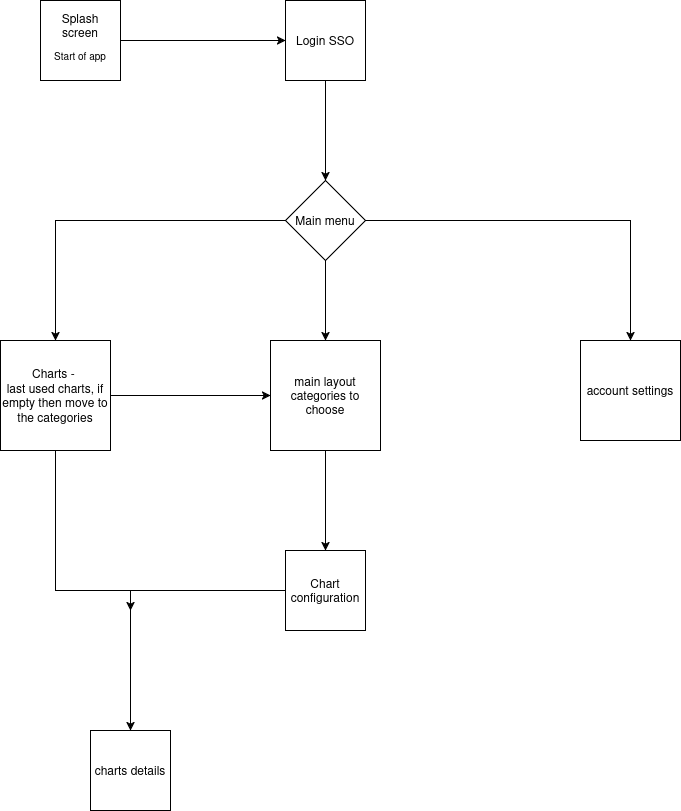

The diagram above was exported from draw.io. Its source (the exported page's mxGraphModel, read from the mxfile embedded in the PNG):
<mxGraphModel dx="1305" dy="766" grid="1" gridSize="10" guides="1" tooltips="1" connect="1" arrows="1" fold="1" page="1" pageScale="1" pageWidth="850" pageHeight="1100" math="0" shadow="0">
  <root>
    <mxCell id="0" />
    <mxCell id="1" parent="0" />
    <mxCell id="o2drLrDUvlZmRJY3gzWF-7" edge="1" parent="1" source="o2drLrDUvlZmRJY3gzWF-1" style="edgeStyle=orthogonalEdgeStyle;rounded=0;orthogonalLoop=1;jettySize=auto;html=1;entryX=0;entryY=0.5;entryDx=0;entryDy=0;" target="o2drLrDUvlZmRJY3gzWF-6">
      <mxGeometry relative="1" as="geometry" />
    </mxCell>
    <mxCell id="o2drLrDUvlZmRJY3gzWF-1" parent="1" style="whiteSpace=wrap;html=1;aspect=fixed;" value="" vertex="1">
      <mxGeometry height="80" width="80" x="140" y="70" as="geometry" />
    </mxCell>
    <mxCell id="o2drLrDUvlZmRJY3gzWF-2" parent="1" style="text;html=1;whiteSpace=wrap;strokeColor=none;fillColor=none;align=center;verticalAlign=middle;rounded=0;" value="Splash screen" vertex="1">
      <mxGeometry height="30" width="60" x="150" y="80" as="geometry" />
    </mxCell>
    <mxCell id="o2drLrDUvlZmRJY3gzWF-4" parent="1" style="text;html=1;whiteSpace=wrap;strokeColor=none;fillColor=none;align=center;verticalAlign=middle;rounded=0;fontSize=10;" value="Start of app" vertex="1">
      <mxGeometry height="30" width="60" x="150" y="110" as="geometry" />
    </mxCell>
    <mxCell id="o2drLrDUvlZmRJY3gzWF-9" edge="1" parent="1" source="o2drLrDUvlZmRJY3gzWF-5" style="edgeStyle=orthogonalEdgeStyle;rounded=0;orthogonalLoop=1;jettySize=auto;html=1;" target="o2drLrDUvlZmRJY3gzWF-10">
      <mxGeometry relative="1" as="geometry">
        <mxPoint x="210" y="370" as="targetPoint" />
      </mxGeometry>
    </mxCell>
    <mxCell id="o2drLrDUvlZmRJY3gzWF-13" edge="1" parent="1" source="o2drLrDUvlZmRJY3gzWF-5" style="edgeStyle=orthogonalEdgeStyle;rounded=0;orthogonalLoop=1;jettySize=auto;html=1;entryX=0.5;entryY=0;entryDx=0;entryDy=0;" target="o2drLrDUvlZmRJY3gzWF-11">
      <mxGeometry relative="1" as="geometry" />
    </mxCell>
    <mxCell id="o2drLrDUvlZmRJY3gzWF-14" edge="1" parent="1" source="o2drLrDUvlZmRJY3gzWF-5" style="edgeStyle=orthogonalEdgeStyle;rounded=0;orthogonalLoop=1;jettySize=auto;html=1;" target="o2drLrDUvlZmRJY3gzWF-12">
      <mxGeometry relative="1" as="geometry" />
    </mxCell>
    <mxCell id="o2drLrDUvlZmRJY3gzWF-5" parent="1" style="rhombus;whiteSpace=wrap;html=1;" value="Main menu" vertex="1">
      <mxGeometry height="80" width="80" x="385" y="250" as="geometry" />
    </mxCell>
    <mxCell id="o2drLrDUvlZmRJY3gzWF-8" edge="1" parent="1" source="o2drLrDUvlZmRJY3gzWF-6" style="edgeStyle=orthogonalEdgeStyle;rounded=0;orthogonalLoop=1;jettySize=auto;html=1;entryX=0.5;entryY=0;entryDx=0;entryDy=0;" target="o2drLrDUvlZmRJY3gzWF-5">
      <mxGeometry relative="1" as="geometry" />
    </mxCell>
    <mxCell id="o2drLrDUvlZmRJY3gzWF-6" parent="1" style="whiteSpace=wrap;html=1;aspect=fixed;" value="Login SSO" vertex="1">
      <mxGeometry height="80" width="80" x="385" y="70" as="geometry" />
    </mxCell>
    <mxCell id="o2drLrDUvlZmRJY3gzWF-21" edge="1" parent="1" source="o2drLrDUvlZmRJY3gzWF-10" style="edgeStyle=orthogonalEdgeStyle;rounded=0;orthogonalLoop=1;jettySize=auto;html=1;">
      <mxGeometry relative="1" as="geometry">
        <Array as="points">
          <mxPoint x="155" y="660" />
          <mxPoint x="230" y="660" />
        </Array>
        <mxPoint x="230" y="680" as="targetPoint" />
      </mxGeometry>
    </mxCell>
    <mxCell id="o2drLrDUvlZmRJY3gzWF-22" edge="1" parent="1" source="o2drLrDUvlZmRJY3gzWF-10" style="edgeStyle=orthogonalEdgeStyle;rounded=0;orthogonalLoop=1;jettySize=auto;html=1;entryX=0;entryY=0.5;entryDx=0;entryDy=0;" target="o2drLrDUvlZmRJY3gzWF-11">
      <mxGeometry relative="1" as="geometry" />
    </mxCell>
    <mxCell id="o2drLrDUvlZmRJY3gzWF-10" parent="1" style="whiteSpace=wrap;html=1;aspect=fixed;" value="&lt;div&gt;Charts -&amp;nbsp;&lt;/div&gt;&lt;div&gt;last used charts, if empty then move to the categories&lt;/div&gt;" vertex="1">
      <mxGeometry height="110" width="110" x="100" y="410" as="geometry" />
    </mxCell>
    <mxCell id="o2drLrDUvlZmRJY3gzWF-19" edge="1" parent="1" source="o2drLrDUvlZmRJY3gzWF-11" style="edgeStyle=orthogonalEdgeStyle;rounded=0;orthogonalLoop=1;jettySize=auto;html=1;entryX=0.5;entryY=0;entryDx=0;entryDy=0;" target="o2drLrDUvlZmRJY3gzWF-18">
      <mxGeometry relative="1" as="geometry" />
    </mxCell>
    <mxCell id="o2drLrDUvlZmRJY3gzWF-11" parent="1" style="whiteSpace=wrap;html=1;aspect=fixed;" value="&lt;div&gt;main layout&lt;/div&gt;&lt;div&gt;categories to choose&lt;/div&gt;" vertex="1">
      <mxGeometry height="110" width="110" x="370" y="410" as="geometry" />
    </mxCell>
    <mxCell id="o2drLrDUvlZmRJY3gzWF-12" parent="1" style="whiteSpace=wrap;html=1;aspect=fixed;" value="account settings" vertex="1">
      <mxGeometry height="100" width="100" x="680" y="410" as="geometry" />
    </mxCell>
    <mxCell id="o2drLrDUvlZmRJY3gzWF-15" parent="1" style="whiteSpace=wrap;html=1;aspect=fixed;" value="&lt;div&gt;charts details&lt;/div&gt;" vertex="1">
      <mxGeometry height="80" width="80" x="190" y="800" as="geometry" />
    </mxCell>
    <mxCell id="o2drLrDUvlZmRJY3gzWF-20" edge="1" parent="1" source="o2drLrDUvlZmRJY3gzWF-18" style="edgeStyle=orthogonalEdgeStyle;rounded=0;orthogonalLoop=1;jettySize=auto;html=1;" target="o2drLrDUvlZmRJY3gzWF-15">
      <mxGeometry relative="1" as="geometry" />
    </mxCell>
    <mxCell id="o2drLrDUvlZmRJY3gzWF-18" parent="1" style="whiteSpace=wrap;html=1;aspect=fixed;" value="&lt;div&gt;Chart configuration&lt;/div&gt;" vertex="1">
      <mxGeometry height="80" width="80" x="385" y="620" as="geometry" />
    </mxCell>
  </root>
</mxGraphModel>